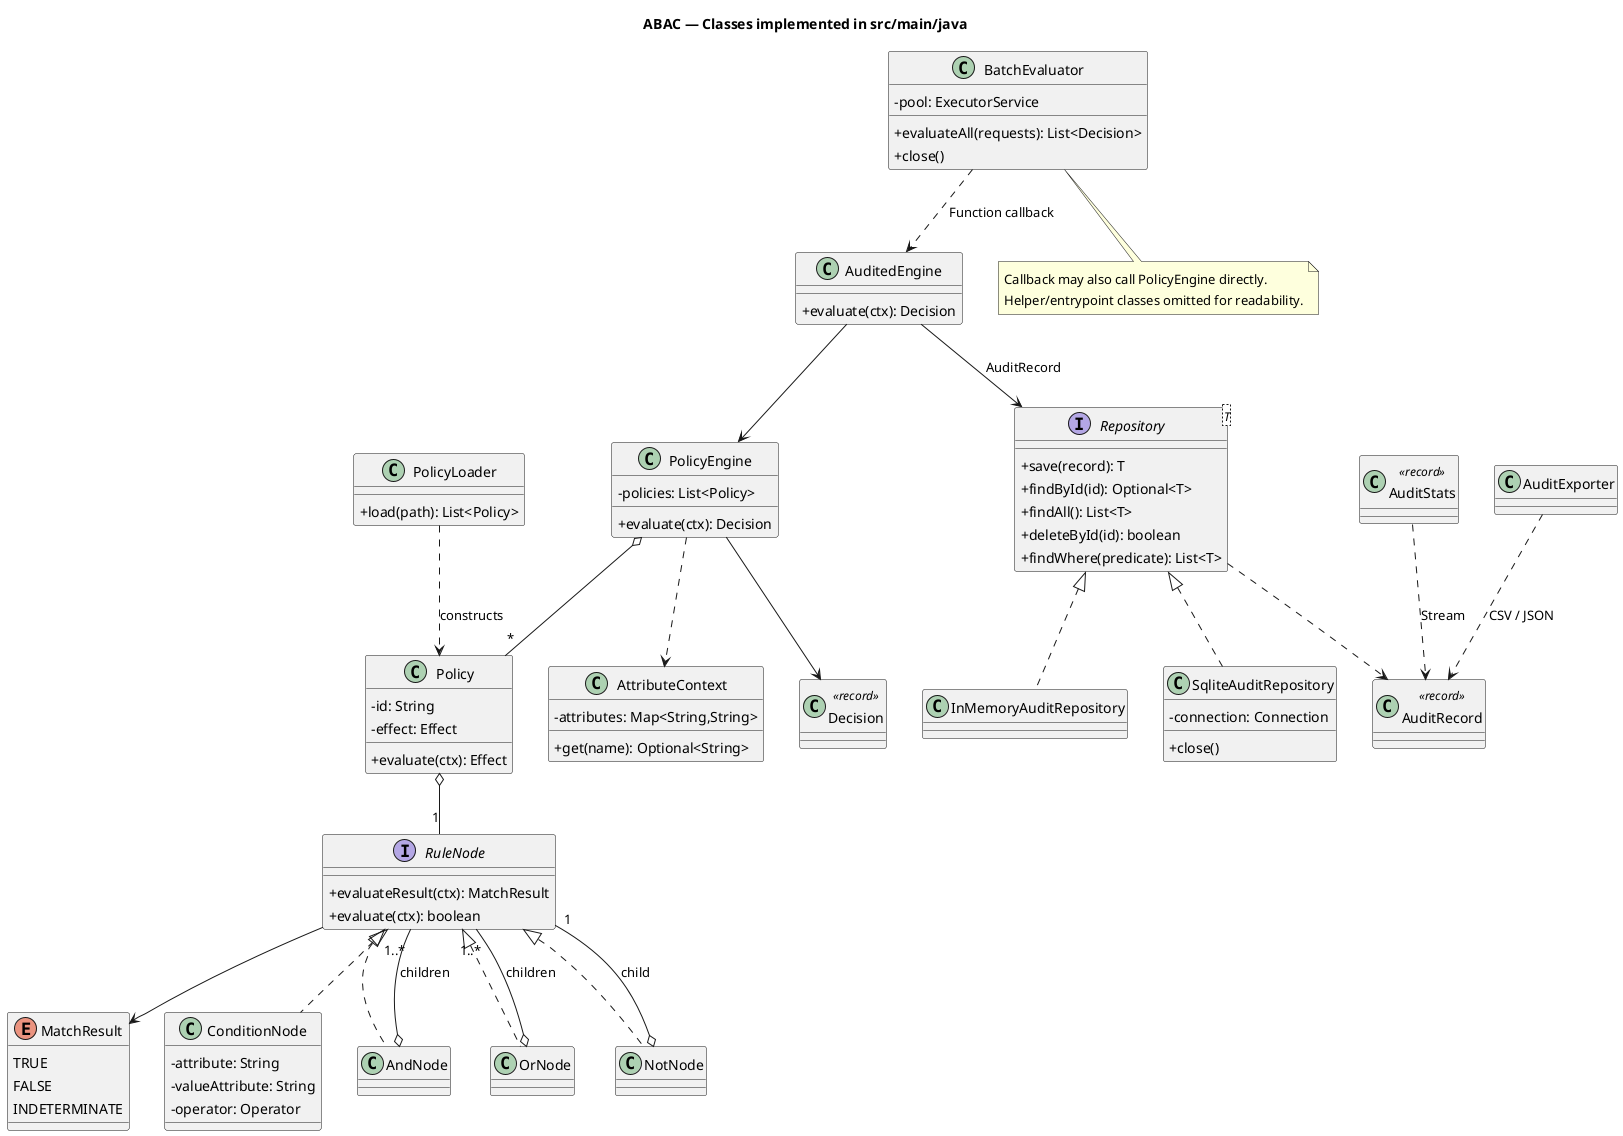

The diagram above was rendered by PlantUML. Its source (embedded in the PNG):
@startuml
skinparam shadowing false
skinparam classAttributeIconSize 0
title ABAC — Classes implemented in src/main/java
interface RuleNode {
  +evaluateResult(ctx): MatchResult
  +evaluate(ctx): boolean
}
enum MatchResult {
  TRUE
  FALSE
  INDETERMINATE
}
class ConditionNode {
  -attribute: String
  -valueAttribute: String
  -operator: Operator
}
class AndNode
class OrNode
class NotNode
RuleNode <|.. ConditionNode
RuleNode <|.. AndNode
RuleNode <|.. OrNode
RuleNode <|.. NotNode
AndNode o-- "1..*" RuleNode : children
OrNode o-- "1..*" RuleNode : children
NotNode o-- "1" RuleNode : child
RuleNode --> MatchResult
class AttributeContext {
  -attributes: Map<String,String>
  +get(name): Optional<String>
}
class Policy {
  -id: String
  -effect: Effect
  +evaluate(ctx): Effect
}
class PolicyEngine {
  -policies: List<Policy>
  +evaluate(ctx): Decision
}
class PolicyLoader {
  +load(path): List<Policy>
}
class Decision <<record>>
Policy o-- "1" RuleNode
PolicyEngine o-- "*" Policy
PolicyLoader ..> Policy : constructs
PolicyEngine ..> AttributeContext
PolicyEngine --> Decision
class BatchEvaluator {
  -pool: ExecutorService
  +evaluateAll(requests): List<Decision>
  +close()
}
class AuditedEngine {
  +evaluate(ctx): Decision
}
interface "Repository<T>" as Repository {
  +save(record): T
  +findById(id): Optional<T>
  +findAll(): List<T>
  +deleteById(id): boolean
  +findWhere(predicate): List<T>
}
class InMemoryAuditRepository
class SqliteAuditRepository {
  -connection: Connection
  +close()
}
class AuditRecord <<record>>
class AuditStats <<record>>
class AuditExporter
BatchEvaluator ..> AuditedEngine : Function callback
AuditedEngine --> PolicyEngine
AuditedEngine --> Repository : AuditRecord
Repository <|.. InMemoryAuditRepository
Repository <|.. SqliteAuditRepository
Repository ..> AuditRecord
AuditStats ..> AuditRecord : Stream
AuditExporter ..> AuditRecord : CSV / JSON
note bottom of BatchEvaluator
Callback may also call PolicyEngine directly.
Helper/entrypoint classes omitted for readability.
end note
@enduml